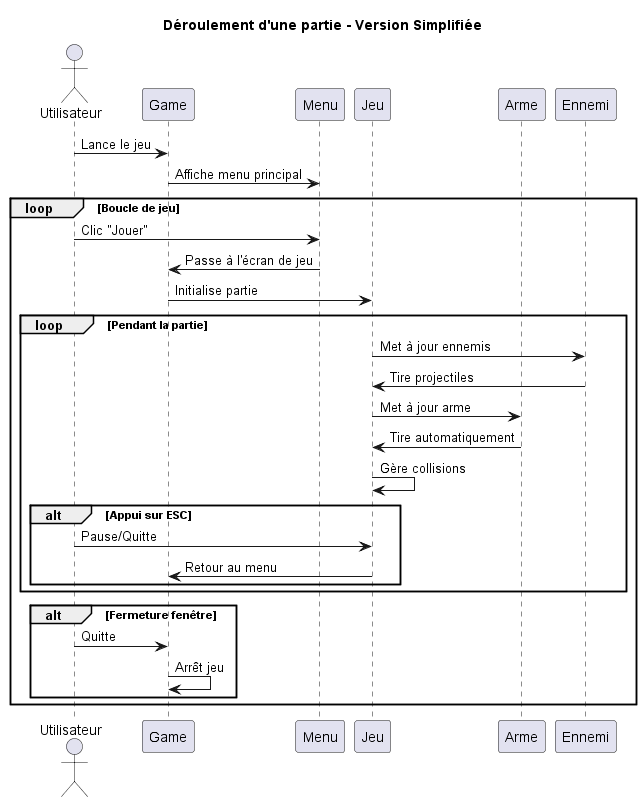

The diagram above was rendered by PlantUML. Its source (embedded in the PNG):
@startuml SequenceDiagram
title Déroulement d'une partie - Version Simplifiée

actor "Utilisateur" as J
participant "Game" as G
participant "Menu" as M
participant "Jeu" as JEU
participant "Arme" as A
participant "Ennemi" as E

J -> G : Lance le jeu
G -> M : Affiche menu principal

loop Boucle de jeu
    J -> M : Clic "Jouer"
    M -> G : Passe à l'écran de jeu
    G -> JEU : Initialise partie
    
    loop Pendant la partie
        JEU -> E : Met à jour ennemis
        E -> JEU : Tire projectiles
        JEU -> A : Met à jour arme
        A -> JEU : Tire automatiquement
        JEU -> JEU : Gère collisions
        
        alt Appui sur ESC
            J -> JEU : Pause/Quitte
            JEU -> G : Retour au menu
        end
    end
    
    alt Fermeture fenêtre
        J -> G : Quitte
        G -> G : Arrêt jeu
    end
end
@enduml